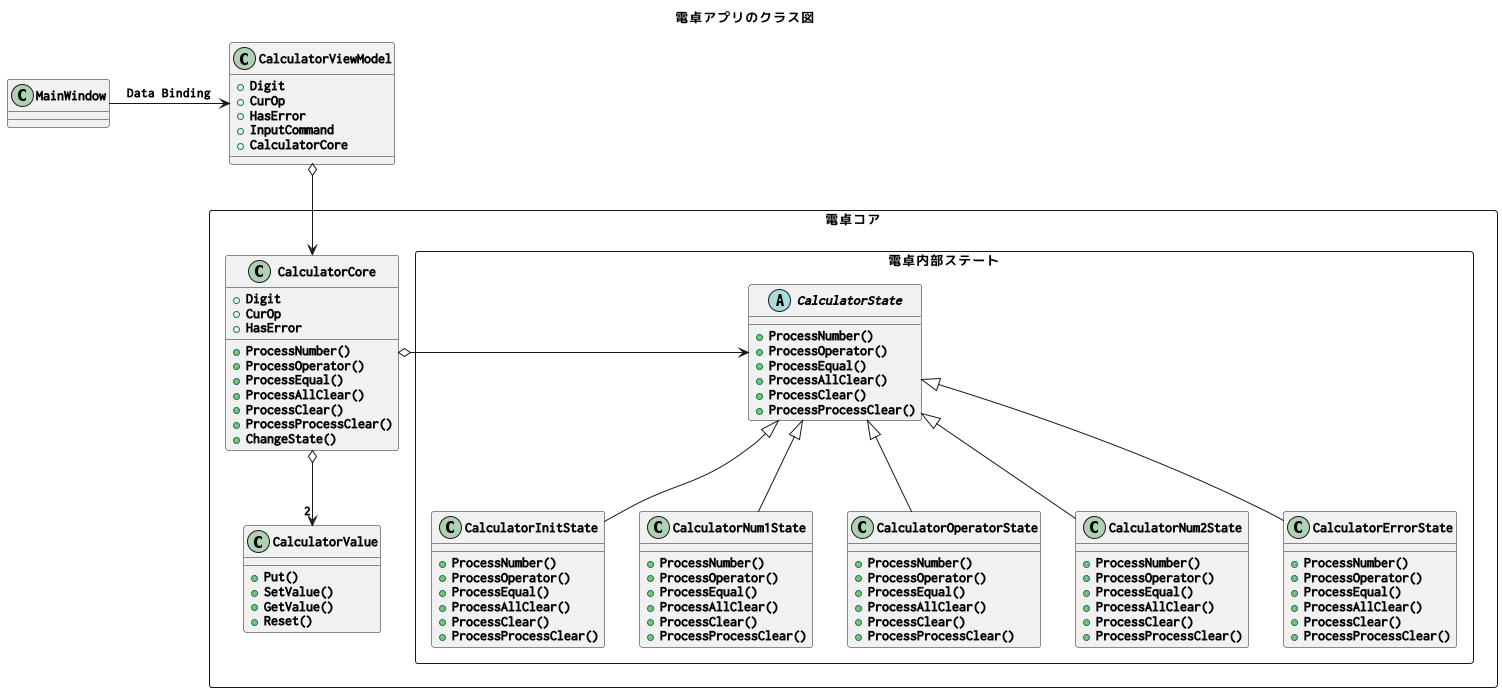

The diagram above was rendered by PlantUML. Its source (embedded in the PNG):
@startuml

''' Look-and-feel
' スキン設定
skinparam {
    defaultFontName Ricty Diminished Bold
}

''' タイトル設定 
title 電卓アプリのクラス図


''' クラス定義

class MainWindow

class CalculatorViewModel
{
    + Digit
    + CurOp
    + HasError
    + InputCommand
    + CalculatorCore
}

package 電卓コア <<Rectangle>>
{

class CalculatorCore
{
    + Digit
    + CurOp
    + HasError
    
    + ProcessNumber()
    + ProcessOperator()
    + ProcessEqual()
    + ProcessAllClear()
    + ProcessClear()
    + ProcessProcessClear()
    + ChangeState()
}

class CalculatorValue
{
    + Put()
    + SetValue()
    + GetValue()
    + Reset()
}

package 電卓内部ステート <<Rectangle>>
{
    
    
    


abstract class CalculatorState
{
    + ProcessNumber()
    + ProcessOperator()
    + ProcessEqual()
    + ProcessAllClear()
    + ProcessClear()
    + ProcessProcessClear()
}


class CalculatorInitState   
{
    + ProcessNumber()
    + ProcessOperator()
    + ProcessEqual()
    + ProcessAllClear()
    + ProcessClear()
    + ProcessProcessClear()
}

class CalculatorNum1State   
{
    + ProcessNumber()
    + ProcessOperator()
    + ProcessEqual()
    + ProcessAllClear()
    + ProcessClear()
    + ProcessProcessClear()
}

class CalculatorOperatorState
{
    + ProcessNumber()
    + ProcessOperator()
    + ProcessEqual()
    + ProcessAllClear()
    + ProcessClear()
    + ProcessProcessClear()
}

class CalculatorNum2State
{
    + ProcessNumber()
    + ProcessOperator()
    + ProcessEqual()
    + ProcessAllClear()
    + ProcessClear()
    + ProcessProcessClear()
}

class CalculatorErrorState  
{
    + ProcessNumber()
    + ProcessOperator()
    + ProcessEqual()
    + ProcessAllClear()
    + ProcessClear()
    + ProcessProcessClear()
}

}
}


''' 関係の記述
MainWindow          -r->  CalculatorViewModel : Data Binding
CalculatorViewModel o-d->  CalculatorCore
CalculatorCore      o-d->  "2" CalculatorValue
CalculatorCore      o-r->  CalculatorState
CalculatorState     <|-d- CalculatorInitState     
CalculatorState     <|-d- CalculatorNum1State     
CalculatorState     <|-d- CalculatorOperatorState 
CalculatorState     <|-d- CalculatorNum2State     
CalculatorState     <|-d- CalculatorErrorState    


@enduml